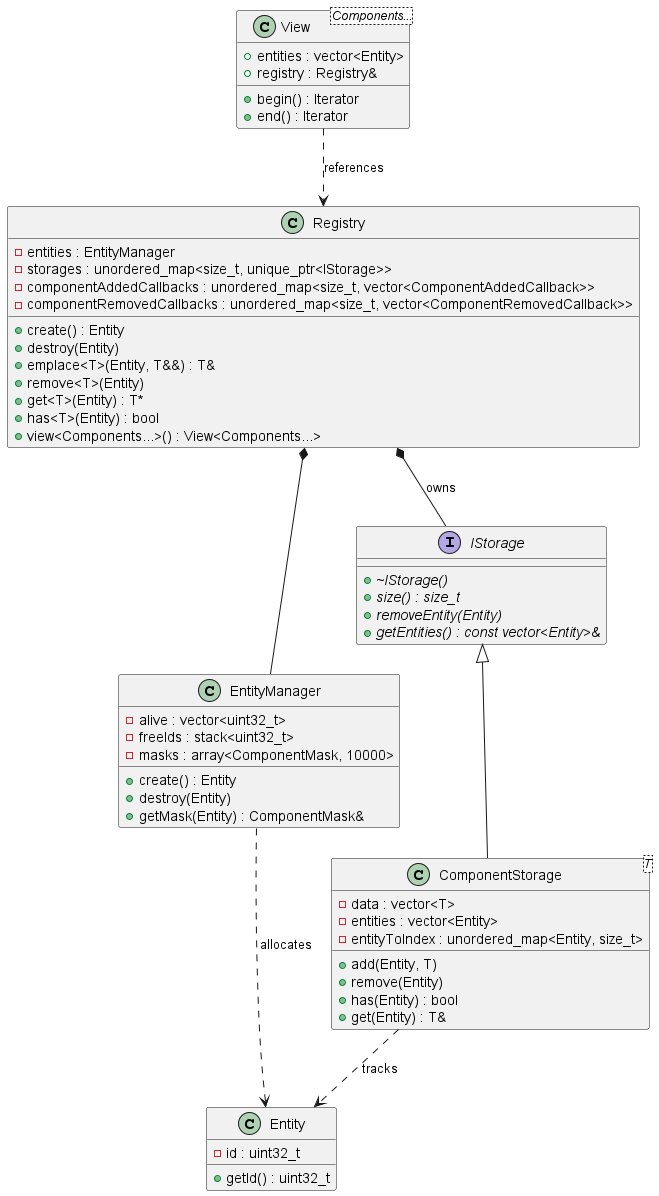

The diagram above was rendered by PlantUML. Its source (embedded in the PNG):
@startuml ECSStructure

class Entity {
    - id : uint32_t
    + getId() : uint32_t
}

class EntityManager {
    - alive : vector<uint32_t>
    - freeIds : stack<uint32_t>
    - masks : array<ComponentMask, 10000>
    + create() : Entity
    + destroy(Entity)
    + getMask(Entity) : ComponentMask&
}

interface IStorage {
    + {abstract} ~IStorage()
    + {abstract} size() : size_t
    + {abstract} removeEntity(Entity)
    + {abstract} getEntities() : const vector<Entity>&
}

class ComponentStorage<T> {
    - data : vector<T>
    - entities : vector<Entity>
    - entityToIndex : unordered_map<Entity, size_t>
    + add(Entity, T)
    + remove(Entity)
    + has(Entity) : bool
    + get(Entity) : T&
}

class Registry {
    - entities : EntityManager
    - storages : unordered_map<size_t, unique_ptr<IStorage>>
    - componentAddedCallbacks : unordered_map<size_t, vector<ComponentAddedCallback>>
    - componentRemovedCallbacks : unordered_map<size_t, vector<ComponentRemovedCallback>>
    + create() : Entity
    + destroy(Entity)
    + emplace<T>(Entity, T&&) : T&
    + remove<T>(Entity)
    + get<T>(Entity) : T*
    + has<T>(Entity) : bool
    + view<Components...>() : View<Components...>
}

class View<Components...> {
    + entities : vector<Entity>
    + registry : Registry&
    + begin() : Iterator
    + end() : Iterator
}

IStorage <|-- ComponentStorage
Registry *-- EntityManager
Registry *-- IStorage : owns
View ..> Registry : references
EntityManager ..> Entity : allocates
ComponentStorage ..> Entity : tracks
@enduml